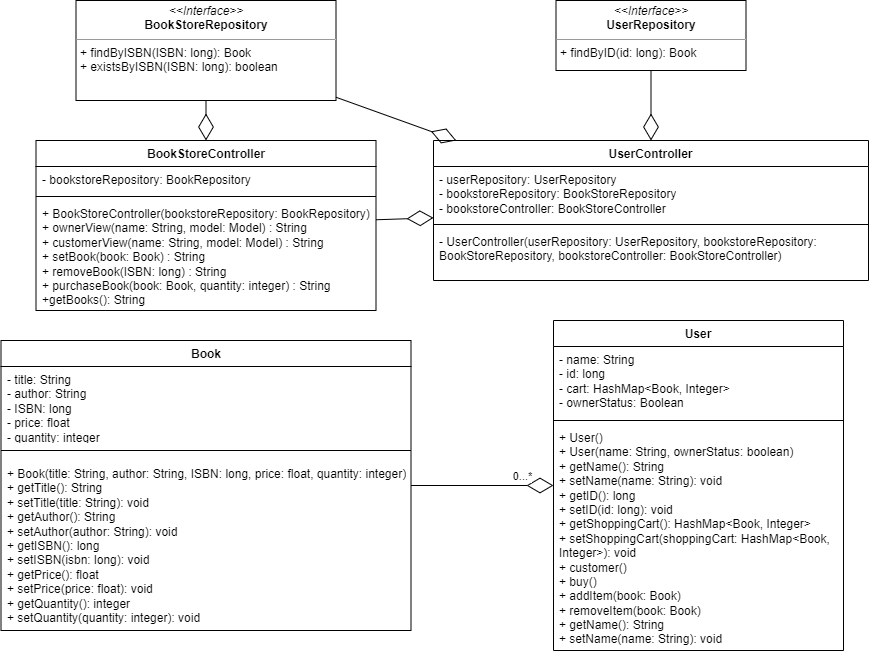

The diagram above was exported from draw.io. Its source (the exported page's mxGraphModel, read from the mxfile embedded in the PNG):
<mxGraphModel dx="1892" dy="1635" grid="1" gridSize="10" guides="1" tooltips="1" connect="1" arrows="1" fold="1" page="1" pageScale="1" pageWidth="850" pageHeight="1100" math="0" shadow="0">
  <root>
    <mxCell id="0" />
    <mxCell id="1" parent="0" />
    <mxCell id="YEF2Sqq3tF4Mfp9ND1T1-14" value="Book" style="swimlane;fontStyle=1;align=center;verticalAlign=top;childLayout=stackLayout;horizontal=1;startSize=26;horizontalStack=0;resizeParent=1;resizeParentMax=0;resizeLast=0;collapsible=1;marginBottom=0;whiteSpace=wrap;html=1;" parent="1" vertex="1">
      <mxGeometry x="-322.5" y="-200" width="410" height="290" as="geometry" />
    </mxCell>
    <mxCell id="YEF2Sqq3tF4Mfp9ND1T1-15" value="- title: String&lt;br style=&quot;border-color: var(--border-color);&quot;&gt;- author: String&lt;br style=&quot;border-color: var(--border-color);&quot;&gt;- ISBN: long&lt;br&gt;- price: float&lt;br&gt;- quantity: integer" style="text;strokeColor=none;fillColor=none;align=left;verticalAlign=top;spacingLeft=4;spacingRight=4;overflow=hidden;rotatable=0;points=[[0,0.5],[1,0.5]];portConstraint=eastwest;whiteSpace=wrap;html=1;" parent="YEF2Sqq3tF4Mfp9ND1T1-14" vertex="1">
      <mxGeometry y="26" width="410" height="74" as="geometry" />
    </mxCell>
    <mxCell id="YEF2Sqq3tF4Mfp9ND1T1-16" value="" style="line;strokeWidth=1;fillColor=none;align=left;verticalAlign=middle;spacingTop=-1;spacingLeft=3;spacingRight=3;rotatable=0;labelPosition=right;points=[];portConstraint=eastwest;strokeColor=inherit;" parent="YEF2Sqq3tF4Mfp9ND1T1-14" vertex="1">
      <mxGeometry y="100" width="410" height="20" as="geometry" />
    </mxCell>
    <mxCell id="YEF2Sqq3tF4Mfp9ND1T1-17" value="+ Book(title: String, author: String, ISBN: long, price: float, quantity: integer)&lt;br&gt;+ getTitle(): String&lt;br&gt;+ setTitle(title: String): void&lt;br&gt;+ getAuthor(): String&lt;br style=&quot;border-color: var(--border-color);&quot;&gt;+ setAuthor(author: String): void&lt;br&gt;+ getISBN(): long&lt;br style=&quot;border-color: var(--border-color);&quot;&gt;+ setISBN(isbn: long): void&lt;br&gt;+ getPrice(): float&lt;br style=&quot;border-color: var(--border-color);&quot;&gt;+ setPrice(price: float): void&lt;br&gt;+ getQuantity(): integer&lt;br style=&quot;border-color: var(--border-color);&quot;&gt;+ setQuantity(quantity: integer): void" style="text;strokeColor=none;fillColor=none;align=left;verticalAlign=top;spacingLeft=4;spacingRight=4;overflow=hidden;rotatable=0;points=[[0,0.5],[1,0.5]];portConstraint=eastwest;whiteSpace=wrap;html=1;" parent="YEF2Sqq3tF4Mfp9ND1T1-14" vertex="1">
      <mxGeometry y="120" width="410" height="170" as="geometry" />
    </mxCell>
    <mxCell id="YEF2Sqq3tF4Mfp9ND1T1-27" value="User" style="swimlane;fontStyle=1;align=center;verticalAlign=top;childLayout=stackLayout;horizontal=1;startSize=26;horizontalStack=0;resizeParent=1;resizeParentMax=0;resizeLast=0;collapsible=1;marginBottom=0;whiteSpace=wrap;html=1;" parent="1" vertex="1">
      <mxGeometry x="230" y="-220" width="290" height="330" as="geometry" />
    </mxCell>
    <mxCell id="YEF2Sqq3tF4Mfp9ND1T1-28" value="- name: String&lt;br style=&quot;border-color: var(--border-color);&quot;&gt;- id: long&lt;br&gt;- cart: HashMap&amp;lt;Book, Integer&amp;gt;&lt;br&gt;- ownerStatus: Boolean" style="text;strokeColor=none;fillColor=none;align=left;verticalAlign=top;spacingLeft=4;spacingRight=4;overflow=hidden;rotatable=0;points=[[0,0.5],[1,0.5]];portConstraint=eastwest;whiteSpace=wrap;html=1;" parent="YEF2Sqq3tF4Mfp9ND1T1-27" vertex="1">
      <mxGeometry y="26" width="290" height="70" as="geometry" />
    </mxCell>
    <mxCell id="YEF2Sqq3tF4Mfp9ND1T1-29" value="" style="line;strokeWidth=1;fillColor=none;align=left;verticalAlign=middle;spacingTop=-1;spacingLeft=3;spacingRight=3;rotatable=0;labelPosition=right;points=[];portConstraint=eastwest;strokeColor=inherit;" parent="YEF2Sqq3tF4Mfp9ND1T1-27" vertex="1">
      <mxGeometry y="96" width="290" height="8" as="geometry" />
    </mxCell>
    <mxCell id="YEF2Sqq3tF4Mfp9ND1T1-4" value="+ User()&lt;br&gt;+ User(name: String, ownerStatus: boolean)&lt;br&gt;+ getName(): String&lt;br&gt;+ setName(name: String): void&lt;br&gt;+ getID(): long&lt;br&gt;+ setID(id: long): void&lt;br&gt;+ getShoppingCart(): HashMap&amp;lt;Book, Integer&amp;gt;&lt;br&gt;+ setShoppingCart(shoppingCart: HashMap&amp;lt;Book, Integer&amp;gt;): void&lt;br&gt;+ customer()&lt;br&gt;+ buy()&lt;br&gt;+ addItem(book: Book)&lt;br&gt;+ removeItem(book: Book)&lt;br&gt;+ getName(): String&lt;br style=&quot;border-color: var(--border-color);&quot;&gt;+ setName(name: String): void" style="text;strokeColor=none;fillColor=none;align=left;verticalAlign=top;spacingLeft=4;spacingRight=4;overflow=hidden;rotatable=0;points=[[0,0.5],[1,0.5]];portConstraint=eastwest;whiteSpace=wrap;html=1;" parent="YEF2Sqq3tF4Mfp9ND1T1-27" vertex="1">
      <mxGeometry y="104" width="290" height="226" as="geometry" />
    </mxCell>
    <mxCell id="YEF2Sqq3tF4Mfp9ND1T1-51" value="" style="endArrow=diamondThin;endFill=0;endSize=24;html=1;rounded=0;" parent="1" source="YEF2Sqq3tF4Mfp9ND1T1-14" target="YEF2Sqq3tF4Mfp9ND1T1-27" edge="1">
      <mxGeometry width="160" relative="1" as="geometry">
        <mxPoint x="-90" y="-26" as="sourcePoint" />
        <mxPoint x="-90" y="123" as="targetPoint" />
      </mxGeometry>
    </mxCell>
    <mxCell id="YEF2Sqq3tF4Mfp9ND1T1-52" value="0...*" style="edgeLabel;html=1;align=center;verticalAlign=middle;resizable=0;points=[];" parent="YEF2Sqq3tF4Mfp9ND1T1-51" vertex="1" connectable="0">
      <mxGeometry x="0.5563" relative="1" as="geometry">
        <mxPoint y="-10" as="offset" />
      </mxGeometry>
    </mxCell>
    <mxCell id="YEF2Sqq3tF4Mfp9ND1T1-53" value="&lt;p style=&quot;margin:0px;margin-top:4px;text-align:center;&quot;&gt;&lt;i&gt;&amp;lt;&amp;lt;Interface&amp;gt;&amp;gt;&lt;/i&gt;&lt;br&gt;&lt;b&gt;BookStoreRepository&lt;/b&gt;&lt;/p&gt;&lt;hr size=&quot;1&quot;&gt;&lt;p style=&quot;margin:0px;margin-left:4px;&quot;&gt;&lt;/p&gt;&lt;p style=&quot;margin:0px;margin-left:4px;&quot;&gt;&lt;span style=&quot;background-color: initial;&quot;&gt;+ findByISBN(ISBN: long): Book&lt;/span&gt;&lt;br&gt;&lt;/p&gt;&lt;p style=&quot;margin:0px;margin-left:4px;&quot;&gt;&lt;span style=&quot;background-color: initial;&quot;&gt;+ existsByISBN(ISBN: long): boolean&lt;/span&gt;&lt;/p&gt;" style="verticalAlign=top;align=left;overflow=fill;fontSize=12;fontFamily=Helvetica;html=1;whiteSpace=wrap;" parent="1" vertex="1">
      <mxGeometry x="-247.5" y="-540" width="260" height="100" as="geometry" />
    </mxCell>
    <mxCell id="YEF2Sqq3tF4Mfp9ND1T1-54" value="&lt;p style=&quot;margin:0px;margin-top:4px;text-align:center;&quot;&gt;&lt;i&gt;&amp;lt;&amp;lt;Interface&amp;gt;&amp;gt;&lt;/i&gt;&lt;br&gt;&lt;b&gt;UserRepository&lt;/b&gt;&lt;/p&gt;&lt;hr size=&quot;1&quot;&gt;&lt;p style=&quot;margin:0px;margin-left:4px;&quot;&gt;&lt;/p&gt;&lt;p style=&quot;margin:0px;margin-left:4px;&quot;&gt;&lt;span style=&quot;background-color: initial;&quot;&gt;+ findByID(id: long): Book&lt;/span&gt;&lt;br&gt;&lt;/p&gt;" style="verticalAlign=top;align=left;overflow=fill;fontSize=12;fontFamily=Helvetica;html=1;whiteSpace=wrap;" parent="1" vertex="1">
      <mxGeometry x="232.5" y="-540" width="190" height="70" as="geometry" />
    </mxCell>
    <mxCell id="YEF2Sqq3tF4Mfp9ND1T1-55" value="BookStoreController" style="swimlane;fontStyle=1;align=center;verticalAlign=top;childLayout=stackLayout;horizontal=1;startSize=26;horizontalStack=0;resizeParent=1;resizeParentMax=0;resizeLast=0;collapsible=1;marginBottom=0;whiteSpace=wrap;html=1;" parent="1" vertex="1">
      <mxGeometry x="-287.5" y="-400" width="340" height="170" as="geometry" />
    </mxCell>
    <mxCell id="YEF2Sqq3tF4Mfp9ND1T1-56" value="- bookstoreRepository: BookRepository" style="text;strokeColor=none;fillColor=none;align=left;verticalAlign=top;spacingLeft=4;spacingRight=4;overflow=hidden;rotatable=0;points=[[0,0.5],[1,0.5]];portConstraint=eastwest;whiteSpace=wrap;html=1;" parent="YEF2Sqq3tF4Mfp9ND1T1-55" vertex="1">
      <mxGeometry y="26" width="340" height="26" as="geometry" />
    </mxCell>
    <mxCell id="YEF2Sqq3tF4Mfp9ND1T1-57" value="" style="line;strokeWidth=1;fillColor=none;align=left;verticalAlign=middle;spacingTop=-1;spacingLeft=3;spacingRight=3;rotatable=0;labelPosition=right;points=[];portConstraint=eastwest;strokeColor=inherit;" parent="YEF2Sqq3tF4Mfp9ND1T1-55" vertex="1">
      <mxGeometry y="52" width="340" height="8" as="geometry" />
    </mxCell>
    <mxCell id="YEF2Sqq3tF4Mfp9ND1T1-58" value="+ BookStoreController(bookstoreRepository: BookRepository)&lt;br&gt;+ ownerView(name: String, model: Model) : String&lt;br&gt;+ customerView(name: String, model: Model) : String&lt;br&gt;+ setBook(book: Book) : String&lt;br&gt;+ removeBook(ISBN: long) : String&lt;br&gt;+ purchaseBook(book: Book, quantity: integer) : String&lt;br&gt;+getBooks():&amp;nbsp;String" style="text;strokeColor=none;fillColor=none;align=left;verticalAlign=top;spacingLeft=4;spacingRight=4;overflow=hidden;rotatable=0;points=[[0,0.5],[1,0.5]];portConstraint=eastwest;whiteSpace=wrap;html=1;" parent="YEF2Sqq3tF4Mfp9ND1T1-55" vertex="1">
      <mxGeometry y="60" width="340" height="110" as="geometry" />
    </mxCell>
    <mxCell id="YEF2Sqq3tF4Mfp9ND1T1-59" value="UserController" style="swimlane;fontStyle=1;align=center;verticalAlign=top;childLayout=stackLayout;horizontal=1;startSize=26;horizontalStack=0;resizeParent=1;resizeParentMax=0;resizeLast=0;collapsible=1;marginBottom=0;whiteSpace=wrap;html=1;" parent="1" vertex="1">
      <mxGeometry x="110" y="-400" width="435" height="140" as="geometry" />
    </mxCell>
    <mxCell id="YEF2Sqq3tF4Mfp9ND1T1-60" value="- userRepository: UserRepository&lt;br&gt;- bookstoreRepository: BookStoreRepository&lt;br&gt;- bookstoreController: BookStoreController" style="text;strokeColor=none;fillColor=none;align=left;verticalAlign=top;spacingLeft=4;spacingRight=4;overflow=hidden;rotatable=0;points=[[0,0.5],[1,0.5]];portConstraint=eastwest;whiteSpace=wrap;html=1;" parent="YEF2Sqq3tF4Mfp9ND1T1-59" vertex="1">
      <mxGeometry y="26" width="435" height="54" as="geometry" />
    </mxCell>
    <mxCell id="YEF2Sqq3tF4Mfp9ND1T1-61" value="" style="line;strokeWidth=1;fillColor=none;align=left;verticalAlign=middle;spacingTop=-1;spacingLeft=3;spacingRight=3;rotatable=0;labelPosition=right;points=[];portConstraint=eastwest;strokeColor=inherit;" parent="YEF2Sqq3tF4Mfp9ND1T1-59" vertex="1">
      <mxGeometry y="80" width="435" height="8" as="geometry" />
    </mxCell>
    <mxCell id="YEF2Sqq3tF4Mfp9ND1T1-62" value="- UserController(userRepository: UserRepository, bookstoreRepository: BookStoreRepository, bookstoreController: BookStoreController)" style="text;strokeColor=none;fillColor=none;align=left;verticalAlign=top;spacingLeft=4;spacingRight=4;overflow=hidden;rotatable=0;points=[[0,0.5],[1,0.5]];portConstraint=eastwest;whiteSpace=wrap;html=1;" parent="YEF2Sqq3tF4Mfp9ND1T1-59" vertex="1">
      <mxGeometry y="88" width="435" height="52" as="geometry" />
    </mxCell>
    <mxCell id="YEF2Sqq3tF4Mfp9ND1T1-63" value="" style="endArrow=diamondThin;endFill=0;endSize=24;html=1;rounded=0;" parent="1" source="YEF2Sqq3tF4Mfp9ND1T1-53" target="YEF2Sqq3tF4Mfp9ND1T1-55" edge="1">
      <mxGeometry width="160" relative="1" as="geometry">
        <mxPoint x="-140" y="-390" as="sourcePoint" />
        <mxPoint x="20" y="-390" as="targetPoint" />
      </mxGeometry>
    </mxCell>
    <mxCell id="YEF2Sqq3tF4Mfp9ND1T1-64" value="" style="endArrow=diamondThin;endFill=0;endSize=24;html=1;rounded=0;" parent="1" source="YEF2Sqq3tF4Mfp9ND1T1-54" target="YEF2Sqq3tF4Mfp9ND1T1-59" edge="1">
      <mxGeometry width="160" relative="1" as="geometry">
        <mxPoint x="270" y="-390" as="sourcePoint" />
        <mxPoint x="430" y="-390" as="targetPoint" />
      </mxGeometry>
    </mxCell>
    <mxCell id="UNTQfhGXlUXe9K679DsB-1" value="" style="endArrow=diamondThin;endFill=0;endSize=24;html=1;rounded=0;" parent="1" source="YEF2Sqq3tF4Mfp9ND1T1-53" target="YEF2Sqq3tF4Mfp9ND1T1-59" edge="1">
      <mxGeometry width="160" relative="1" as="geometry">
        <mxPoint x="-107" y="-430" as="sourcePoint" />
        <mxPoint x="-107" y="-390" as="targetPoint" />
      </mxGeometry>
    </mxCell>
    <mxCell id="UNTQfhGXlUXe9K679DsB-3" value="" style="endArrow=diamondThin;endFill=0;endSize=24;html=1;rounded=0;" parent="1" source="YEF2Sqq3tF4Mfp9ND1T1-55" target="YEF2Sqq3tF4Mfp9ND1T1-59" edge="1">
      <mxGeometry width="160" relative="1" as="geometry">
        <mxPoint x="-97" y="-420" as="sourcePoint" />
        <mxPoint x="-97" y="-380" as="targetPoint" />
      </mxGeometry>
    </mxCell>
  </root>
</mxGraphModel>